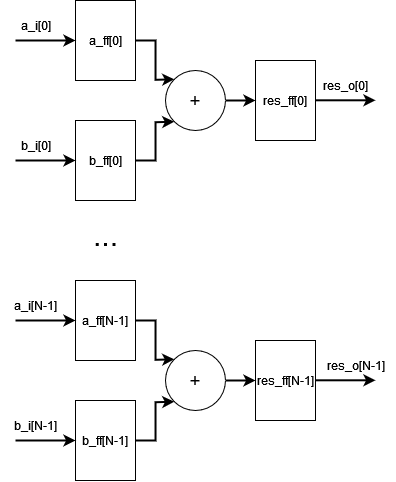

The diagram above was exported from draw.io. Its source (the exported page's mxGraphModel, read from the mxfile embedded in the PNG):
<mxGraphModel dx="989" dy="546" grid="1" gridSize="10" guides="1" tooltips="1" connect="1" arrows="1" fold="1" page="1" pageScale="1" pageWidth="850" pageHeight="1100" math="0" shadow="0">
  <root>
    <mxCell id="0" />
    <mxCell id="1" parent="0" />
    <mxCell id="2" style="edgeStyle=orthogonalEdgeStyle;rounded=0;orthogonalLoop=1;jettySize=auto;html=1;exitX=1;exitY=0.5;exitDx=0;exitDy=0;entryX=0;entryY=0;entryDx=0;entryDy=0;strokeWidth=2;" edge="1" source="3" parent="1">
      <mxGeometry relative="1" as="geometry">
        <mxPoint x="238.78679656440977" y="318.78679656440977" as="targetPoint" />
      </mxGeometry>
    </mxCell>
    <mxCell id="3" value="a_ff[0]" style="rounded=0;whiteSpace=wrap;html=1;" vertex="1" parent="1">
      <mxGeometry x="140" y="240" width="60" height="80" as="geometry" />
    </mxCell>
    <mxCell id="4" style="edgeStyle=orthogonalEdgeStyle;rounded=0;orthogonalLoop=1;jettySize=auto;html=1;exitX=1;exitY=0.5;exitDx=0;exitDy=0;entryX=0;entryY=1;entryDx=0;entryDy=0;strokeWidth=2;" edge="1" source="5" parent="1">
      <mxGeometry relative="1" as="geometry">
        <mxPoint x="238.78679656440977" y="361.21320343559034" as="targetPoint" />
      </mxGeometry>
    </mxCell>
    <mxCell id="5" value="b_ff[0]" style="rounded=0;whiteSpace=wrap;html=1;" vertex="1" parent="1">
      <mxGeometry x="140" y="360" width="60" height="80" as="geometry" />
    </mxCell>
    <mxCell id="6" value="res_ff[0]" style="rounded=0;whiteSpace=wrap;html=1;" vertex="1" parent="1">
      <mxGeometry x="320" y="300" width="60" height="80" as="geometry" />
    </mxCell>
    <mxCell id="7" value="" style="endArrow=classic;html=1;rounded=0;strokeWidth=2;entryX=0;entryY=0.5;entryDx=0;entryDy=0;" edge="1" target="3" parent="1">
      <mxGeometry width="50" height="50" relative="1" as="geometry">
        <mxPoint x="80" y="280" as="sourcePoint" />
        <mxPoint x="70" y="260" as="targetPoint" />
      </mxGeometry>
    </mxCell>
    <mxCell id="8" value="" style="endArrow=classic;html=1;rounded=0;strokeWidth=2;entryX=0;entryY=0.5;entryDx=0;entryDy=0;" edge="1" target="5" parent="1">
      <mxGeometry width="50" height="50" relative="1" as="geometry">
        <mxPoint x="80" y="400" as="sourcePoint" />
        <mxPoint x="150" y="290" as="targetPoint" />
      </mxGeometry>
    </mxCell>
    <mxCell id="9" value="" style="endArrow=classic;html=1;rounded=0;strokeWidth=2;entryX=0;entryY=0.5;entryDx=0;entryDy=0;" edge="1" parent="1">
      <mxGeometry width="50" height="50" relative="1" as="geometry">
        <mxPoint x="380" y="339.8" as="sourcePoint" />
        <mxPoint x="440" y="339.8" as="targetPoint" />
      </mxGeometry>
    </mxCell>
    <mxCell id="10" value="b_i[0]" style="text;html=1;align=center;verticalAlign=middle;resizable=0;points=[];autosize=1;strokeColor=none;fillColor=none;" vertex="1" parent="1">
      <mxGeometry x="75" y="370" width="50" height="30" as="geometry" />
    </mxCell>
    <mxCell id="11" value="a_i[0]" style="text;html=1;align=center;verticalAlign=middle;resizable=0;points=[];autosize=1;strokeColor=none;fillColor=none;" vertex="1" parent="1">
      <mxGeometry x="75" y="250" width="50" height="30" as="geometry" />
    </mxCell>
    <mxCell id="12" value="res_o[0]" style="text;html=1;align=center;verticalAlign=middle;resizable=0;points=[];autosize=1;strokeColor=none;fillColor=none;" vertex="1" parent="1">
      <mxGeometry x="375" y="310" width="70" height="30" as="geometry" />
    </mxCell>
    <mxCell id="13" style="edgeStyle=orthogonalEdgeStyle;rounded=0;orthogonalLoop=1;jettySize=auto;html=1;exitX=1;exitY=0.5;exitDx=0;exitDy=0;entryX=0;entryY=0.5;entryDx=0;entryDy=0;strokeWidth=2;" edge="1" source="14" target="6" parent="1">
      <mxGeometry relative="1" as="geometry" />
    </mxCell>
    <mxCell id="14" value="&lt;font style=&quot;font-size: 19px;&quot;&gt;+&lt;/font&gt;" style="ellipse;whiteSpace=wrap;html=1;aspect=fixed;" vertex="1" parent="1">
      <mxGeometry x="230" y="310" width="60" height="60" as="geometry" />
    </mxCell>
    <mxCell id="15" style="edgeStyle=orthogonalEdgeStyle;rounded=0;orthogonalLoop=1;jettySize=auto;html=1;exitX=1;exitY=0.5;exitDx=0;exitDy=0;entryX=0;entryY=0;entryDx=0;entryDy=0;strokeWidth=2;" edge="1" source="16" parent="1">
      <mxGeometry relative="1" as="geometry">
        <mxPoint x="238.78679656440977" y="598.7867965644098" as="targetPoint" />
      </mxGeometry>
    </mxCell>
    <mxCell id="16" value="a_ff[N-1]" style="rounded=0;whiteSpace=wrap;html=1;" vertex="1" parent="1">
      <mxGeometry x="140" y="520" width="60" height="80" as="geometry" />
    </mxCell>
    <mxCell id="17" style="edgeStyle=orthogonalEdgeStyle;rounded=0;orthogonalLoop=1;jettySize=auto;html=1;exitX=1;exitY=0.5;exitDx=0;exitDy=0;entryX=0;entryY=1;entryDx=0;entryDy=0;strokeWidth=2;" edge="1" source="18" parent="1">
      <mxGeometry relative="1" as="geometry">
        <mxPoint x="238.78679656440977" y="641.2132034355903" as="targetPoint" />
      </mxGeometry>
    </mxCell>
    <mxCell id="18" value="b_ff[N-1]" style="rounded=0;whiteSpace=wrap;html=1;" vertex="1" parent="1">
      <mxGeometry x="140" y="640" width="60" height="80" as="geometry" />
    </mxCell>
    <mxCell id="19" value="res_ff[N-1]" style="rounded=0;whiteSpace=wrap;html=1;" vertex="1" parent="1">
      <mxGeometry x="320" y="580" width="60" height="80" as="geometry" />
    </mxCell>
    <mxCell id="20" value="" style="endArrow=classic;html=1;rounded=0;strokeWidth=2;entryX=0;entryY=0.5;entryDx=0;entryDy=0;" edge="1" target="16" parent="1">
      <mxGeometry width="50" height="50" relative="1" as="geometry">
        <mxPoint x="80" y="560" as="sourcePoint" />
        <mxPoint x="70" y="540" as="targetPoint" />
      </mxGeometry>
    </mxCell>
    <mxCell id="21" value="" style="endArrow=classic;html=1;rounded=0;strokeWidth=2;entryX=0;entryY=0.5;entryDx=0;entryDy=0;" edge="1" target="18" parent="1">
      <mxGeometry width="50" height="50" relative="1" as="geometry">
        <mxPoint x="80" y="680" as="sourcePoint" />
        <mxPoint x="150" y="570" as="targetPoint" />
      </mxGeometry>
    </mxCell>
    <mxCell id="22" value="" style="endArrow=classic;html=1;rounded=0;strokeWidth=2;entryX=0;entryY=0.5;entryDx=0;entryDy=0;" edge="1" parent="1">
      <mxGeometry width="50" height="50" relative="1" as="geometry">
        <mxPoint x="380" y="619.8" as="sourcePoint" />
        <mxPoint x="440" y="619.8" as="targetPoint" />
      </mxGeometry>
    </mxCell>
    <mxCell id="23" value="b_i[N-1]" style="text;html=1;align=center;verticalAlign=middle;resizable=0;points=[];autosize=1;strokeColor=none;fillColor=none;" vertex="1" parent="1">
      <mxGeometry x="65" y="650" width="70" height="30" as="geometry" />
    </mxCell>
    <mxCell id="24" value="a_i[N-1]" style="text;html=1;align=center;verticalAlign=middle;resizable=0;points=[];autosize=1;strokeColor=none;fillColor=none;" vertex="1" parent="1">
      <mxGeometry x="65" y="530" width="70" height="30" as="geometry" />
    </mxCell>
    <mxCell id="25" value="res_o[N-1]" style="text;html=1;align=center;verticalAlign=middle;resizable=0;points=[];autosize=1;strokeColor=none;fillColor=none;" vertex="1" parent="1">
      <mxGeometry x="380" y="590" width="80" height="30" as="geometry" />
    </mxCell>
    <mxCell id="26" style="edgeStyle=orthogonalEdgeStyle;rounded=0;orthogonalLoop=1;jettySize=auto;html=1;exitX=1;exitY=0.5;exitDx=0;exitDy=0;entryX=0;entryY=0.5;entryDx=0;entryDy=0;strokeWidth=2;" edge="1" source="27" target="19" parent="1">
      <mxGeometry relative="1" as="geometry" />
    </mxCell>
    <mxCell id="27" value="&lt;font style=&quot;font-size: 19px;&quot;&gt;+&lt;/font&gt;" style="ellipse;whiteSpace=wrap;html=1;aspect=fixed;" vertex="1" parent="1">
      <mxGeometry x="230" y="590" width="60" height="60" as="geometry" />
    </mxCell>
    <mxCell id="28" value="&lt;font style=&quot;font-size: 30px;&quot;&gt;...&lt;/font&gt;" style="text;html=1;align=center;verticalAlign=middle;resizable=0;points=[];autosize=1;strokeColor=none;fillColor=none;" vertex="1" parent="1">
      <mxGeometry x="145" y="450" width="50" height="50" as="geometry" />
    </mxCell>
  </root>
</mxGraphModel>